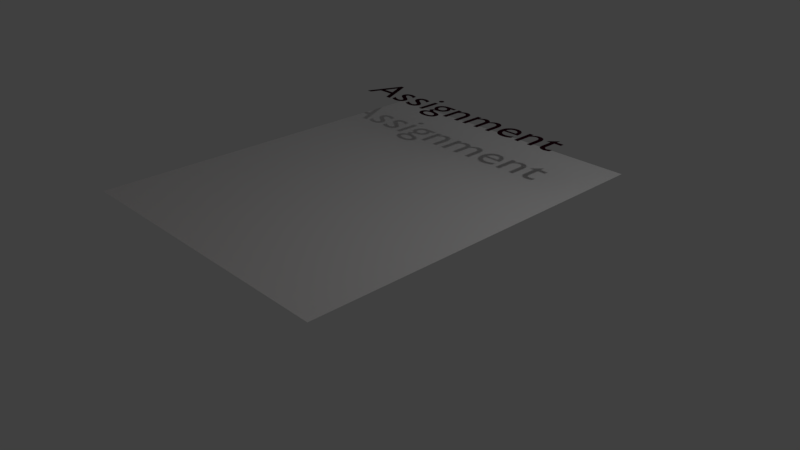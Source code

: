 # Source: sutta.blend  (saved by Blender 2.79.0; exported with 4.5.12 LTS)
import bpy
from mathutils import Matrix  # noqa: F401  (used for matrix-valued properties, if any)

bpy.ops.wm.read_factory_settings(use_empty=True)
scene = bpy.context.scene
scene.name = 'Scene'

# ---- collections
col_collection_1 = bpy.data.collections.new('Collection 1'); scene.collection.children.link(col_collection_1)

# ---- materials (node trees are filled in below, after node groups)
mat_material_005 = bpy.data.materials.new('Material.005')
mat_material_005.alpha_threshold = 0.0
mat_material_005.use_transparent_shadow = False
mat_material_005.diffuse_color = (0.02721, 0.002631, 0.009347, 1.0)
mat_material_005.roughness = 0.5
mat_material_001 = bpy.data.materials.new('Material.001')
mat_material_001.alpha_threshold = 0.0
mat_material_001.use_transparent_shadow = False
mat_material_001.diffuse_color = (0.8, 0.1872, 0.02204, 1.0)
mat_material_001.specular_color = (1.0, 0.9068, 0.9348)
mat_material_001.roughness = 0.5
mat_material_002 = bpy.data.materials.new('Material.002')
mat_material_002.alpha_threshold = 0.0
mat_material_002.use_transparent_shadow = False
mat_material_002.diffuse_color = (0.8, 0.7663, 0.7915, 1.0)
mat_material_002.roughness = 0.5
mat_material_004 = bpy.data.materials.new('Material.004')
mat_material_004.alpha_threshold = 0.0
mat_material_004.use_transparent_shadow = False
mat_material_004.diffuse_color = (0.0, 0.0, 0.0, 1.0)
mat_material_004.roughness = 0.5

# ---- material node trees

# ---- world
world_world = bpy.data.worlds.new('World'); scene.world = world_world
world_world.color = (0.05088, 0.05088, 0.05088)
world_world.use_sun_shadow = False
world_world.sun_shadow_jitter_overblur = 0.0
world_world.cycles.sampling_method = 'MANUAL'

# ---- cameras
cam_camera = bpy.data.cameras.new('Camera')
cam_camera.clip_end = 100.0
cam_camera.lens = 35.0
cam_camera.sensor_width = 32.0
cam_camera.sensor_height = 18.0
cam_camera.ortho_scale = 7.314
cam_camera.dof.focus_distance = 0.0
cam_camera.dof.aperture_fstop = 128.0

# ---- lights
light_lamp = bpy.data.lights.new('Lamp', 'POINT')
light_lamp.transmission_factor = 0.0
light_lamp.cutoff_distance = 30.0
light_lamp.energy = 100.0
light_lamp.shadow_buffer_clip_start = 1.001
light_lamp.shadow_soft_size = 0.1
light_lamp.shadow_maximum_resolution = 0.006
light_lamp.use_absolute_resolution = True

# ---- meshes
me_plane = bpy.data.meshes.new('Plane')
me_plane.from_pydata([(-1.0, -1.0, 0.0), (1.0, -1.0, 0.0), (-1.0, 1.0, 0.0), (1.0, 1.0, 0.0)], [], [(0, 1, 3, 2)])
me_plane.use_remesh_preserve_volume = False
me_plane.use_remesh_preserve_attributes = False
me_plane.use_mirror_vertex_groups = False
me_plane.update()
me_cylinder_003 = bpy.data.meshes.new('Cylinder.003')
me_cylinder_003.from_pydata([(0.0, 1.0, -1.0), (0.0, 1.0, 7.0), (0.1951, 0.9808, -1.0), (0.1951, 0.9808, 7.0), (0.3827, 0.9239, -1.0), (0.3827, 0.9239, 7.0), (0.5556, 0.8315, -1.0), (0.5556, 0.8315, 7.0), (0.7071, 0.7071, -1.0), (0.7071, 0.7071, 7.0), (0.8315, 0.5556, -1.0), (0.8315, 0.5556, 7.0), (0.9239, 0.3827, -1.0), (0.9239, 0.3827, 7.0), (0.9808, 0.1951, -1.0), (0.9808, 0.1951, 7.0), (1.0, 7.55e-08, -1.0), (1.0, 1.192e-07, 7.0), (0.9808, -0.1951, -1.0), (0.9808, -0.1951, 7.0), (0.9239, -0.3827, -1.0), (0.9239, -0.3827, 7.0), (0.8315, -0.5556, -1.0), (0.8315, -0.5556, 7.0), (0.7071, -0.7071, -1.0), (0.7071, -0.7071, 7.0), (0.5556, -0.8315, -1.0), (0.5556, -0.8315, 7.0), (0.3827, -0.9239, -1.0), (0.3827, -0.9239, 7.0), (0.1951, -0.9808, -1.0), (0.1951, -0.9808, 7.0), (-3.258e-07, -1.0, -1.0), (-2.98e-07, -1.0, 7.0), (-0.1951, -0.9808, -1.0), (-0.1951, -0.9808, 7.0), (-0.3827, -0.9239, -1.0), (-0.3827, -0.9239, 7.0), (-0.5556, -0.8315, -1.0), (-0.5556, -0.8315, 7.0), (-0.7071, -0.7071, -1.0), (-0.7071, -0.7071, 7.0), (-0.8315, -0.5556, -1.0), (-0.8315, -0.5556, 7.0), (-0.9239, -0.3827, -1.0), (-0.9239, -0.3827, 7.0), (-0.9808, -0.1951, -1.0), (-0.9808, -0.1951, 7.0), (-1.0, 9.656e-07, -1.0), (-1.0, 9.537e-07, 7.0), (-0.9808, 0.1951, -1.0), (-0.9808, 0.1951, 7.0), (-0.9239, 0.3827, -1.0), (-0.9239, 0.3827, 7.0), (-0.8315, 0.5556, -1.0), (-0.8315, 0.5556, 7.0), (-0.7071, 0.7071, -1.0), (-0.7071, 0.7071, 7.0), (-0.5556, 0.8315, -1.0), (-0.5556, 0.8315, 7.0), (-0.3827, 0.9239, -1.0), (-0.3827, 0.9239, 7.0), (-0.1951, 0.9808, -1.0), (-0.1951, 0.9808, 7.0), (0.0, 1.0, 1.4), (0.1951, 0.9808, 1.4), (0.3827, 0.9239, 1.4), (0.5556, 0.8315, 1.4), (0.7071, 0.7071, 1.4), (0.8315, 0.5556, 1.4), (0.9239, 0.3827, 1.4), (0.9808, 0.1951, 1.4), (1.0, 8.861e-08, 1.4), (0.9808, -0.1951, 1.4), (0.9239, -0.3827, 1.4), (0.8315, -0.5556, 1.4), (0.7071, -0.7071, 1.4), (0.5556, -0.8315, 1.4), (0.3827, -0.9239, 1.4), (0.1951, -0.9808, 1.4), (-3.175e-07, -1.0, 1.4), (-0.1951, -0.9808, 1.4), (-0.3827, -0.9239, 1.4), (-0.5556, -0.8315, 1.4), (-0.7071, -0.7071, 1.4), (-0.8315, -0.5556, 1.4), (-0.9239, -0.3827, 1.4), (-0.9808, -0.1951, 1.4), (-1.0, 9.62e-07, 1.4), (-0.9808, 0.1951, 1.4), (-0.9239, 0.3827, 1.4), (-0.8315, 0.5556, 1.4), (-0.7071, 0.7071, 1.4), (-0.5556, 0.8315, 1.4), (-0.3827, 0.9239, 1.4), (-0.1951, 0.9808, 1.4), (0.0, 1.0, 1.68), (0.1951, 0.9808, 1.68), (0.3827, 0.9239, 1.68), (0.5556, 0.8315, 1.68), (0.7071, 0.7071, 1.68), (0.8315, 0.5556, 1.68), (0.9239, 0.3827, 1.68), (0.9808, 0.1951, 1.68), (1.0, 9.014e-08, 1.68), (0.9808, -0.1951, 1.68), (0.9239, -0.3827, 1.68), (0.8315, -0.5556, 1.68), (0.7071, -0.7071, 1.68), (0.5556, -0.8315, 1.68), (0.3827, -0.9239, 1.68), (0.1951, -0.9808, 1.68), (-3.165e-07, -1.0, 1.68), (-0.1951, -0.9808, 1.68), (-0.3827, -0.9239, 1.68), (-0.5556, -0.8315, 1.68), (-0.7071, -0.7071, 1.68), (-0.8315, -0.5556, 1.68), (-0.9239, -0.3827, 1.68), (-0.9808, -0.1951, 1.68), (-1.0, 9.616e-07, 1.68), (-0.9808, 0.1951, 1.68), (-0.9239, 0.3827, 1.68), (-0.8315, 0.5556, 1.68), (-0.7071, 0.7071, 1.68), (-0.5556, 0.8315, 1.68), (-0.3827, 0.9239, 1.68), (-0.1951, 0.9808, 1.68)], [], [(96, 1, 3, 97), (97, 3, 5, 98), (98, 5, 7, 99), (99, 7, 9, 100), (100, 9, 11, 101), (101, 11, 13, 102), (102, 13, 15, 103), (103, 15, 17, 104), (104, 17, 19, 105), (105, 19, 21, 106), (106, 21, 23, 107), (107, 23, 25, 108), (108, 25, 27, 109), (109, 27, 29, 110), (110, 29, 31, 111), (111, 31, 33, 112), (112, 33, 35, 113), (113, 35, 37, 114), (114, 37, 39, 115), (115, 39, 41, 116), (116, 41, 43, 117), (117, 43, 45, 118), (118, 45, 47, 119), (119, 47, 49, 120), (120, 49, 51, 121), (121, 51, 53, 122), (122, 53, 55, 123), (123, 55, 57, 124), (124, 57, 59, 125), (125, 59, 61, 126), (3, 1, 63, 61, 59, 57, 55, 53, 51, 49, 47, 45, 43, 41, 39, 37, 35, 33, 31, 29, 27, 25, 23, 21, 19, 17, 15, 13, 11, 9, 7, 5), (126, 61, 63, 127), (127, 63, 1, 96), (0, 2, 4, 6, 8, 10, 12, 14, 16, 18, 20, 22, 24, 26, 28, 30, 32, 34, 36, 38, 40, 42, 44, 46, 48, 50, 52, 54, 56, 58, 60, 62), (62, 95, 64, 0), (60, 94, 95, 62), (58, 93, 94, 60), (56, 92, 93, 58), (54, 91, 92, 56), (52, 90, 91, 54), (50, 89, 90, 52), (48, 88, 89, 50), (46, 87, 88, 48), (44, 86, 87, 46), (42, 85, 86, 44), (40, 84, 85, 42), (38, 83, 84, 40), (36, 82, 83, 38), (34, 81, 82, 36), (32, 80, 81, 34), (30, 79, 80, 32), (28, 78, 79, 30), (26, 77, 78, 28), (24, 76, 77, 26), (22, 75, 76, 24), (20, 74, 75, 22), (18, 73, 74, 20), (16, 72, 73, 18), (14, 71, 72, 16), (12, 70, 71, 14), (10, 69, 70, 12), (8, 68, 69, 10), (6, 67, 68, 8), (4, 66, 67, 6), (2, 65, 66, 4), (0, 64, 65, 2), (95, 127, 96, 64), (94, 126, 127, 95), (93, 125, 126, 94), (92, 124, 125, 93), (91, 123, 124, 92), (90, 122, 123, 91), (89, 121, 122, 90), (88, 120, 121, 89), (87, 119, 120, 88), (86, 118, 119, 87), (85, 117, 118, 86), (84, 116, 117, 85), (83, 115, 116, 84), (82, 114, 115, 83), (81, 113, 114, 82), (80, 112, 113, 81), (79, 111, 112, 80), (78, 110, 111, 79), (77, 109, 110, 78), (76, 108, 109, 77), (75, 107, 108, 76), (74, 106, 107, 75), (73, 105, 106, 74), (72, 104, 105, 73), (71, 103, 104, 72), (70, 102, 103, 71), (69, 101, 102, 70), (68, 100, 101, 69), (67, 99, 100, 68), (66, 98, 99, 67), (65, 97, 98, 66), (64, 96, 97, 65)])
me_cylinder_003.polygons.foreach_set('use_smooth', [True] * 98)
me_cylinder_003.polygons.foreach_set('material_index', [1, 1, 1, 1, 1, 1, 1, 1, 1, 1, 1, 1, 1, 1, 1, 1, 1, 1, 1, 1, 1, 1, 1, 1, 1, 1, 1, 1, 1, 1, 2, 1, 1, 0, 0, 0, 0, 0, 0, 0, 0, 0, 0, 0, 0, 0, 0, 0, 0, 0, 0, 0, 0, 0, 0, 0, 0, 0, 0, 0, 0, 0, 0, 0, 0, 0, 0, 0, 0, 0, 0, 0, 0, 0, 0, 0, 0, 0, 0, 0, 0, 0, 0, 0, 0, 0, 0, 0, 0, 0, 0, 0, 0, 0, 0, 0, 0, 0])
me_cylinder_003.materials.append(mat_material_001)
me_cylinder_003.materials.append(mat_material_002)
me_cylinder_003.materials.append(mat_material_004)
me_cylinder_003.use_remesh_preserve_volume = False
me_cylinder_003.use_remesh_preserve_attributes = False
me_cylinder_003.use_mirror_vertex_groups = False
me_cylinder_003.update()
me_cylinder_001 = bpy.data.meshes.new('Cylinder.001')
me_cylinder_001.from_pydata([(0.0, 1.0, -1.0), (2.494e-07, -1.1, 1.0), (0.1951, 0.9808, -1.0), (-0.2146, -1.079, 1.0), (0.3827, 0.9239, -1.0), (-0.421, -1.016, 1.0), (0.5556, 0.8315, -1.0), (-0.6111, -0.9146, 1.0), (0.7071, 0.7071, -1.0), (-0.7778, -0.7778, 1.0), (0.8315, 0.5556, -1.0), (-0.9146, -0.6111, 1.0), (0.9239, 0.3827, -1.0), (-1.016, -0.421, 1.0), (0.9808, 0.1951, -1.0), (-1.079, -0.2146, 1.0), (1.0, 7.55e-08, -1.0), (-1.1, 5.154e-07, 1.0), (0.9808, -0.1951, -1.0), (-1.079, 0.2146, 1.0), (0.9239, -0.3827, -1.0), (-1.016, 0.421, 1.0), (0.8315, -0.5556, -1.0), (-0.9146, 0.6111, 1.0), (0.7071, -0.7071, -1.0), (-0.7778, 0.7778, 1.0), (0.5556, -0.8315, -1.0), (-0.6111, 0.9146, 1.0), (0.3827, -0.9239, -1.0), (-0.421, 1.016, 1.0), (0.1951, -0.9808, -1.0), (-0.2146, 1.079, 1.0), (-3.258e-07, -1.0, -1.0), (6.078e-07, 1.1, 1.0), (-0.1951, -0.9808, -1.0), (0.2146, 1.079, 1.0), (-0.3827, -0.9239, -1.0), (0.421, 1.016, 1.0), (-0.5556, -0.8315, -1.0), (0.6111, 0.9146, 1.0), (-0.7071, -0.7071, -1.0), (0.7778, 0.7778, 1.0), (-0.8315, -0.5556, -1.0), (0.9146, 0.6111, 1.0), (-0.9239, -0.3827, -1.0), (1.016, 0.421, 1.0), (-0.9808, -0.1951, -1.0), (1.079, 0.2146, 1.0), (-1.0, 9.656e-07, -1.0), (1.1, -4.637e-07, 1.0), (-0.9808, 0.1951, -1.0), (1.079, -0.2146, 1.0), (-0.9239, 0.3827, -1.0), (1.016, -0.421, 1.0), (-0.8315, 0.5556, -1.0), (0.9146, -0.6111, 1.0), (-0.7071, 0.7071, -1.0), (0.7778, -0.7778, 1.0), (-0.5556, 0.8315, -1.0), (0.6111, -0.9146, 1.0), (-0.3827, 0.9239, -1.0), (0.421, -1.016, 1.0), (-0.1951, 0.9808, -1.0), (0.2146, -1.079, 1.0)], [], [(0, 1, 3, 2), (2, 3, 5, 4), (4, 5, 7, 6), (6, 7, 9, 8), (8, 9, 11, 10), (10, 11, 13, 12), (12, 13, 15, 14), (14, 15, 17, 16), (16, 17, 19, 18), (18, 19, 21, 20), (20, 21, 23, 22), (22, 23, 25, 24), (24, 25, 27, 26), (26, 27, 29, 28), (28, 29, 31, 30), (30, 31, 33, 32), (32, 33, 35, 34), (34, 35, 37, 36), (36, 37, 39, 38), (38, 39, 41, 40), (40, 41, 43, 42), (42, 43, 45, 44), (44, 45, 47, 46), (46, 47, 49, 48), (48, 49, 51, 50), (50, 51, 53, 52), (52, 53, 55, 54), (54, 55, 57, 56), (56, 57, 59, 58), (58, 59, 61, 60), (3, 1, 63, 61, 59, 57, 55, 53, 51, 49, 47, 45, 43, 41, 39, 37, 35, 33, 31, 29, 27, 25, 23, 21, 19, 17, 15, 13, 11, 9, 7, 5), (60, 61, 63, 62), (62, 63, 1, 0), (0, 2, 4, 6, 8, 10, 12, 14, 16, 18, 20, 22, 24, 26, 28, 30, 32, 34, 36, 38, 40, 42, 44, 46, 48, 50, 52, 54, 56, 58, 60, 62)])
me_cylinder_001.use_remesh_preserve_volume = False
me_cylinder_001.use_remesh_preserve_attributes = False
me_cylinder_001.use_mirror_vertex_groups = False
me_cylinder_001.update()

# ---- curves / text
cu_beziercurve = bpy.data.curves.new('BezierCurve', 'CURVE')
cu_beziercurve.dimensions = '3D'
_sp = cu_beziercurve.splines.new('BEZIER'); _sp.bezier_points.add(1)
_sp.bezier_points.foreach_set('co', [-1.0, 0.0, 0.0, 1.0, 0.0, 0.0])
_sp.bezier_points.foreach_set('handle_left', [-1.5, -0.5, 0.0, 0.0, 0.0, 0.0])
_sp.bezier_points.foreach_set('handle_right', [-0.5, 0.5, 0.0, 2.0, 0.0, 0.0])
for _p, _l, _r in zip(_sp.bezier_points, ['ALIGNED', 'ALIGNED'], ['ALIGNED', 'ALIGNED']): _p.handle_left_type = _l; _p.handle_right_type = _r
_sp.order_u = 0
_sp.order_v = 0
cu_beziercurve.use_path = True
cu_beziercurve.use_path_clamp = True
cu_beziercurve.bevel_resolution = 0
cu_beziercurve.fill_mode = 'HALF'
txt_text = bpy.data.curves.new('Text', 'FONT')
txt_text.dimensions = '2D'
txt_text.body = 'Assignment\n'
txt_text.materials.append(mat_material_005)
txt_text.use_path_clamp = True
txt_text.bevel_resolution = 0

# ---- objects
ob_beziercurve = bpy.data.objects.new('BezierCurve', cu_beziercurve)
ob_text = bpy.data.objects.new('Text', txt_text)
ob_plane = bpy.data.objects.new('Plane', me_plane)
ob_cylinder_001 = bpy.data.objects.new('Cylinder.001', me_cylinder_003)
ob_cylinder = bpy.data.objects.new('Cylinder', me_cylinder_001)
ob_lamp = bpy.data.objects.new('Lamp', light_lamp)
ob_camera = bpy.data.objects.new('Camera', cam_camera)

# ---- transforms, parenting, visibility, modifiers, constraints
ob_beziercurve.location = (-1.97, 2.208, 4.109)
ob_beziercurve.lineart.crease_threshold = 0.0
ob_text.location = (-1.658, 1.468, 1.472)
ob_text.scale = (0.7, 0.7, 0.7)
ob_text.lineart.crease_threshold = 0.0
ob_plane.location = (0.0, 0.0, 1.0)
ob_plane.scale = (2.0, 2.5, 2.5)
ob_plane.lineart.crease_threshold = 0.0
_m = ob_plane.modifiers.new('ParticleSystem 1', 'PARTICLE_SYSTEM')
ob_cylinder_001.location = (0.0, -4.0, 6.0)
ob_cylinder_001.rotation_euler = (-1.556, -0.3842, 0.148)
ob_cylinder_001.lineart.crease_threshold = 0.0
ob_cylinder.location = (-4.0, 4.0, 4.0)
ob_cylinder.scale = (0.5, 0.5, 0.5)
ob_cylinder.lineart.crease_threshold = 0.0
ob_lamp.location = (4.076, 1.005, 5.904)
ob_lamp.rotation_euler = (0.6503, 0.05522, 1.866)
ob_lamp.lock_rotations_4d = False
ob_lamp.empty_display_type = 'ARROWS'
ob_lamp.color = (0.0, 0.0, 0.0, 0.0)
ob_lamp.lineart.crease_threshold = 0.0
ob_camera.location = (7.481, -6.508, 5.344)
ob_camera.rotation_euler = (1.109, 0.0, 0.8149)
ob_camera.lock_rotations_4d = False
ob_camera.empty_display_type = 'ARROWS'
ob_camera.color = (0.0, 0.0, 0.0, 0.0)
ob_camera.display_type = 'WIRE'
ob_camera.lineart.crease_threshold = 0.0

# ---- collection membership
col_collection_1.objects.link(ob_beziercurve)
col_collection_1.objects.link(ob_text)
col_collection_1.objects.link(ob_plane)
col_collection_1.objects.link(ob_cylinder_001)
col_collection_1.objects.link(ob_cylinder)
col_collection_1.objects.link(ob_lamp)
col_collection_1.objects.link(ob_camera)

# ---- scene / render settings (as saved in the file)
scene.camera = ob_camera
scene.frame_start = 1; scene.frame_end = 250; scene.frame_set(1)
scene.render.engine = 'BLENDER_EEVEE_NEXT'
scene.render.resolution_percentage = 50
scene.render.dither_intensity = 0.0
scene.cycles.use_denoising = False
scene.cycles.samples = 128
scene.cycles.sampling_pattern = 'TABULATED_SOBOL'
scene.cycles.use_adaptive_sampling = False
scene.cycles.use_light_tree = False
scene.cycles.blur_glossy = 0.0
scene.cycles.sample_clamp_indirect = 0.0
scene.view_settings.view_transform = 'Standard'
bpy.context.view_layer.update()
